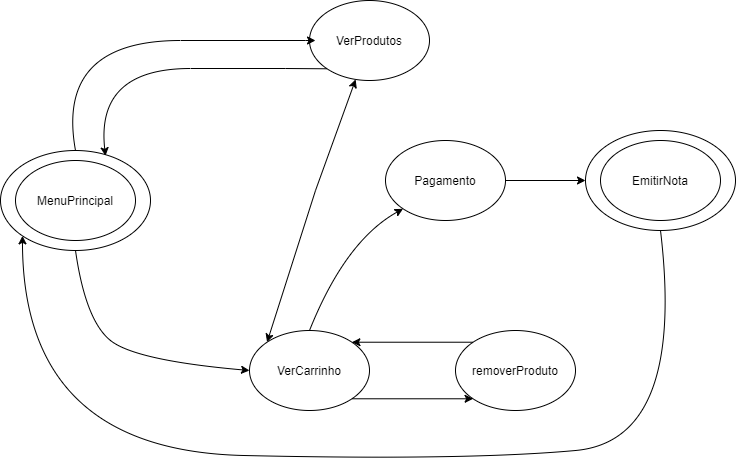

The diagram above was exported from draw.io. Its source (the exported page's mxGraphModel, read from the mxfile embedded in the PNG):
<mxGraphModel dx="1185" dy="662" grid="1" gridSize="10" guides="1" tooltips="1" connect="1" arrows="1" fold="1" page="1" pageScale="1" pageWidth="827" pageHeight="1169" math="0" shadow="0">
  <root>
    <mxCell id="kz4eoAuHeDefl2D6bvPK-0" />
    <mxCell id="kz4eoAuHeDefl2D6bvPK-1" parent="kz4eoAuHeDefl2D6bvPK-0" />
    <mxCell id="kz4eoAuHeDefl2D6bvPK-3" value="" style="ellipse;whiteSpace=wrap;html=1;" vertex="1" parent="kz4eoAuHeDefl2D6bvPK-1">
      <mxGeometry x="45" y="360" width="150" height="100" as="geometry" />
    </mxCell>
    <mxCell id="kz4eoAuHeDefl2D6bvPK-2" value="MenuPrincipal" style="ellipse;whiteSpace=wrap;html=1;" vertex="1" parent="kz4eoAuHeDefl2D6bvPK-1">
      <mxGeometry x="60" y="370" width="120" height="80" as="geometry" />
    </mxCell>
    <mxCell id="kz4eoAuHeDefl2D6bvPK-4" value="VerProdutos" style="ellipse;whiteSpace=wrap;html=1;" vertex="1" parent="kz4eoAuHeDefl2D6bvPK-1">
      <mxGeometry x="354" y="210" width="120" height="80" as="geometry" />
    </mxCell>
    <mxCell id="kz4eoAuHeDefl2D6bvPK-5" value="VerCarrinho" style="ellipse;whiteSpace=wrap;html=1;" vertex="1" parent="kz4eoAuHeDefl2D6bvPK-1">
      <mxGeometry x="294" y="540" width="120" height="80" as="geometry" />
    </mxCell>
    <mxCell id="kz4eoAuHeDefl2D6bvPK-6" value="removerProduto" style="ellipse;whiteSpace=wrap;html=1;" vertex="1" parent="kz4eoAuHeDefl2D6bvPK-1">
      <mxGeometry x="500" y="540" width="120" height="80" as="geometry" />
    </mxCell>
    <mxCell id="kz4eoAuHeDefl2D6bvPK-7" value="Pagamento" style="ellipse;whiteSpace=wrap;html=1;" vertex="1" parent="kz4eoAuHeDefl2D6bvPK-1">
      <mxGeometry x="430" y="350" width="120" height="80" as="geometry" />
    </mxCell>
    <mxCell id="kz4eoAuHeDefl2D6bvPK-11" value="" style="ellipse;whiteSpace=wrap;html=1;" vertex="1" parent="kz4eoAuHeDefl2D6bvPK-1">
      <mxGeometry x="630" y="340" width="150" height="100" as="geometry" />
    </mxCell>
    <mxCell id="kz4eoAuHeDefl2D6bvPK-12" value="EmitirNota" style="ellipse;whiteSpace=wrap;html=1;" vertex="1" parent="kz4eoAuHeDefl2D6bvPK-1">
      <mxGeometry x="645" y="350" width="120" height="80" as="geometry" />
    </mxCell>
    <mxCell id="kz4eoAuHeDefl2D6bvPK-13" value="" style="curved=1;endArrow=classic;html=1;rounded=0;exitX=0.5;exitY=0;exitDx=0;exitDy=0;" edge="1" parent="kz4eoAuHeDefl2D6bvPK-1" source="kz4eoAuHeDefl2D6bvPK-3">
      <mxGeometry width="50" height="50" relative="1" as="geometry">
        <mxPoint x="390" y="330" as="sourcePoint" />
        <mxPoint x="360" y="250" as="targetPoint" />
        <Array as="points">
          <mxPoint x="100" y="250" />
          <mxPoint x="350" y="250" />
        </Array>
      </mxGeometry>
    </mxCell>
    <mxCell id="kz4eoAuHeDefl2D6bvPK-14" value="" style="curved=1;endArrow=classic;html=1;rounded=0;exitX=0;exitY=1;exitDx=0;exitDy=0;entryX=0.7;entryY=0.053;entryDx=0;entryDy=0;entryPerimeter=0;" edge="1" parent="kz4eoAuHeDefl2D6bvPK-1" source="kz4eoAuHeDefl2D6bvPK-4" target="kz4eoAuHeDefl2D6bvPK-3">
      <mxGeometry width="50" height="50" relative="1" as="geometry">
        <mxPoint x="290" y="340" as="sourcePoint" />
        <mxPoint x="150" y="360" as="targetPoint" />
        <Array as="points">
          <mxPoint x="330" y="278" />
          <mxPoint x="140" y="278" />
        </Array>
      </mxGeometry>
    </mxCell>
    <mxCell id="kz4eoAuHeDefl2D6bvPK-15" value="" style="curved=1;endArrow=classic;html=1;rounded=0;exitX=0.5;exitY=1;exitDx=0;exitDy=0;entryX=0;entryY=0.5;entryDx=0;entryDy=0;" edge="1" parent="kz4eoAuHeDefl2D6bvPK-1" source="kz4eoAuHeDefl2D6bvPK-3" target="kz4eoAuHeDefl2D6bvPK-5">
      <mxGeometry width="50" height="50" relative="1" as="geometry">
        <mxPoint x="180" y="490" as="sourcePoint" />
        <mxPoint x="230" y="440" as="targetPoint" />
        <Array as="points">
          <mxPoint x="130" y="530" />
          <mxPoint x="180" y="570" />
        </Array>
      </mxGeometry>
    </mxCell>
    <mxCell id="kz4eoAuHeDefl2D6bvPK-16" value="" style="curved=1;endArrow=classic;html=1;rounded=0;exitX=0.5;exitY=1;exitDx=0;exitDy=0;entryX=0;entryY=1;entryDx=0;entryDy=0;" edge="1" parent="kz4eoAuHeDefl2D6bvPK-1" source="kz4eoAuHeDefl2D6bvPK-11" target="kz4eoAuHeDefl2D6bvPK-3">
      <mxGeometry width="50" height="50" relative="1" as="geometry">
        <mxPoint x="720" y="520" as="sourcePoint" />
        <mxPoint x="770" y="470" as="targetPoint" />
        <Array as="points">
          <mxPoint x="730" y="650" />
          <mxPoint x="510" y="670" />
          <mxPoint x="67" y="660" />
        </Array>
      </mxGeometry>
    </mxCell>
    <mxCell id="kz4eoAuHeDefl2D6bvPK-17" value="" style="endArrow=classic;html=1;rounded=0;exitX=1;exitY=0.5;exitDx=0;exitDy=0;entryX=0;entryY=0.5;entryDx=0;entryDy=0;" edge="1" parent="kz4eoAuHeDefl2D6bvPK-1" source="kz4eoAuHeDefl2D6bvPK-7" target="kz4eoAuHeDefl2D6bvPK-11">
      <mxGeometry width="50" height="50" relative="1" as="geometry">
        <mxPoint x="550" y="400" as="sourcePoint" />
        <mxPoint x="600" y="350" as="targetPoint" />
      </mxGeometry>
    </mxCell>
    <mxCell id="kz4eoAuHeDefl2D6bvPK-18" value="" style="endArrow=classic;html=1;rounded=0;exitX=1;exitY=1;exitDx=0;exitDy=0;entryX=0;entryY=1;entryDx=0;entryDy=0;" edge="1" parent="kz4eoAuHeDefl2D6bvPK-1" source="kz4eoAuHeDefl2D6bvPK-5" target="kz4eoAuHeDefl2D6bvPK-6">
      <mxGeometry width="50" height="50" relative="1" as="geometry">
        <mxPoint x="390" y="610" as="sourcePoint" />
        <mxPoint x="510" y="610" as="targetPoint" />
      </mxGeometry>
    </mxCell>
    <mxCell id="kz4eoAuHeDefl2D6bvPK-19" value="" style="endArrow=classic;html=1;rounded=0;exitX=0;exitY=0;exitDx=0;exitDy=0;entryX=1;entryY=0;entryDx=0;entryDy=0;" edge="1" parent="kz4eoAuHeDefl2D6bvPK-1" source="kz4eoAuHeDefl2D6bvPK-6" target="kz4eoAuHeDefl2D6bvPK-5">
      <mxGeometry width="50" height="50" relative="1" as="geometry">
        <mxPoint x="430" y="480" as="sourcePoint" />
        <mxPoint x="550" y="480" as="targetPoint" />
      </mxGeometry>
    </mxCell>
    <mxCell id="kz4eoAuHeDefl2D6bvPK-22" value="" style="endArrow=classic;startArrow=classic;html=1;rounded=0;exitX=0;exitY=0;exitDx=0;exitDy=0;" edge="1" parent="kz4eoAuHeDefl2D6bvPK-1" source="kz4eoAuHeDefl2D6bvPK-5" target="kz4eoAuHeDefl2D6bvPK-4">
      <mxGeometry width="50" height="50" relative="1" as="geometry">
        <mxPoint x="340" y="340" as="sourcePoint" />
        <mxPoint x="390" y="290" as="targetPoint" />
        <Array as="points">
          <mxPoint x="360" y="400" />
        </Array>
      </mxGeometry>
    </mxCell>
    <mxCell id="kz4eoAuHeDefl2D6bvPK-23" value="" style="curved=1;endArrow=classic;html=1;rounded=0;exitX=0.5;exitY=0;exitDx=0;exitDy=0;entryX=0;entryY=1;entryDx=0;entryDy=0;" edge="1" parent="kz4eoAuHeDefl2D6bvPK-1" source="kz4eoAuHeDefl2D6bvPK-5" target="kz4eoAuHeDefl2D6bvPK-7">
      <mxGeometry width="50" height="50" relative="1" as="geometry">
        <mxPoint x="290" y="430" as="sourcePoint" />
        <mxPoint x="340" y="380" as="targetPoint" />
        <Array as="points">
          <mxPoint x="390" y="450" />
        </Array>
      </mxGeometry>
    </mxCell>
  </root>
</mxGraphModel>